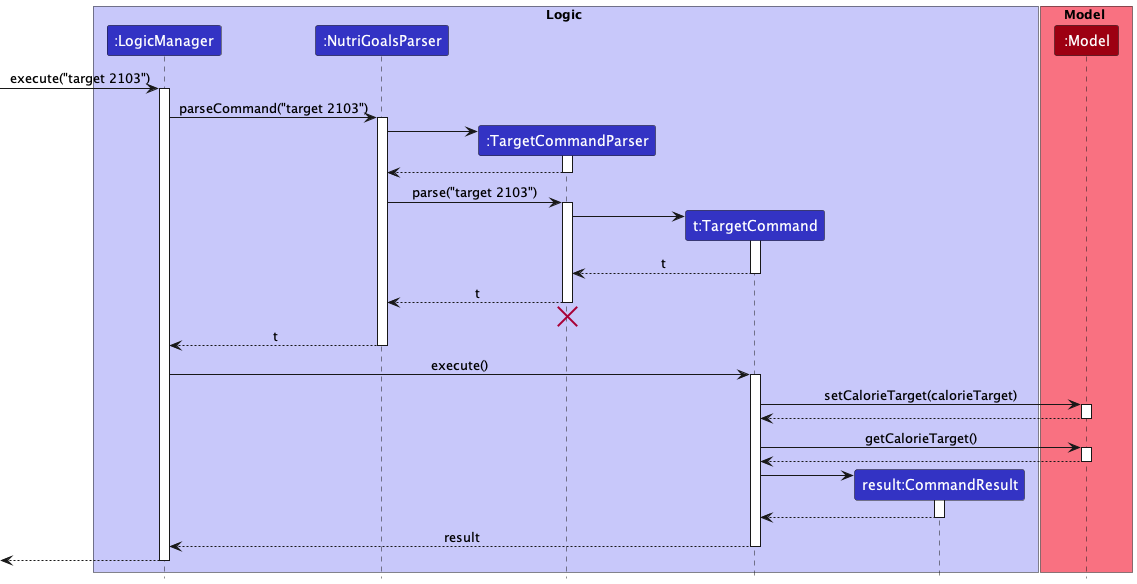

The diagram above was rendered by PlantUML. Its source (embedded in the PNG):
@startuml
!include style.puml
!$userInput = ("target 2103")
box Logic LOGIC_COLOR_T1
participant ":LogicManager" as LogicManager LOGIC_COLOR
participant ":NutriGoalsParser" as NutriGoalsParser LOGIC_COLOR
participant ":TargetCommandParser" as TargetCommandParser LOGIC_COLOR
participant "t:TargetCommand" as TargetCommand LOGIC_COLOR
participant "result:CommandResult" as CommandResult LOGIC_COLOR
end box

box Model MODEL_COLOR_T1
participant ":Model" as Model MODEL_COLOR
end box

[-> LogicManager : execute("$userInput")
activate LogicManager

LogicManager -> NutriGoalsParser : parseCommand("$userInput")
activate NutriGoalsParser

create TargetCommandParser
NutriGoalsParser -> TargetCommandParser
activate TargetCommandParser

TargetCommandParser --> NutriGoalsParser
deactivate TargetCommandParser

NutriGoalsParser -> TargetCommandParser : parse("$userInput")
activate TargetCommandParser

create TargetCommand
TargetCommandParser -> TargetCommand
activate TargetCommand

TargetCommand --> TargetCommandParser : t
deactivate TargetCommand

TargetCommandParser --> NutriGoalsParser : t
deactivate TargetCommandParser
TargetCommandParser -[hidden]-> NutriGoalsParser
destroy TargetCommandParser

NutriGoalsParser --> LogicManager : t
deactivate NutriGoalsParser

LogicManager -> TargetCommand : execute()
activate TargetCommand

TargetCommand -> Model : setCalorieTarget(calorieTarget)
activate Model

Model --> TargetCommand
deactivate Model

TargetCommand -> Model : getCalorieTarget()
activate Model

Model --> TargetCommand
deactivate Model

create CommandResult
TargetCommand -> CommandResult
activate CommandResult

CommandResult --> TargetCommand
deactivate CommandResult

TargetCommand --> LogicManager : result
deactivate TargetCommand

[<-- LogicManager
deactivate LogicManager

@enduml